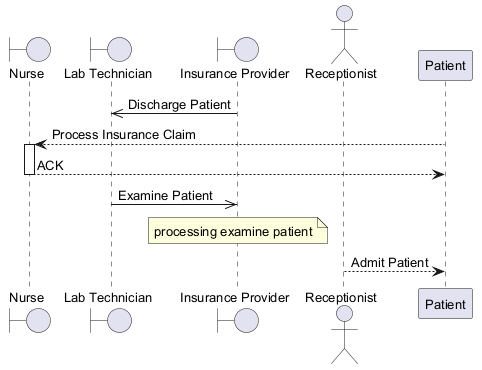

The diagram above was rendered by PlantUML. Its source (embedded in the PNG):
@startuml
skinparam defaultFontSize 13
boundary "Nurse" as N
boundary "Lab Technician" as LT
boundary "Insurance Provider" as IP
actor "Receptionist" as R
participant "Patient" as P
IP ->> LT : Discharge Patient
P --> N : Process Insurance Claim
activate N
N --> P : ACK
deactivate N
LT ->> IP : Examine Patient
note over IP : processing examine patient
R --> P : Admit Patient
@enduml